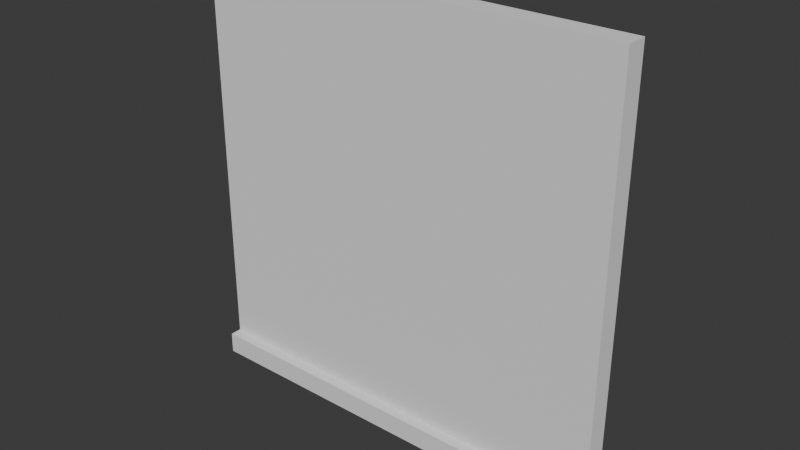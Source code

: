 # Source: wall2x2.blend  (saved by Blender 4.2.66; exported with 4.5.12 LTS)
import bpy
from mathutils import Matrix  # noqa: F401  (used for matrix-valued properties, if any)

bpy.ops.wm.read_factory_settings(use_empty=True)
scene = bpy.context.scene
scene.name = 'Scene'

# ---- collections
col_collection = bpy.data.collections.new('Collection'); scene.collection.children.link(col_collection)

# ---- materials (node trees are filled in below, after node groups)
mat_material = bpy.data.materials.new('Material')
mat_material.alpha_threshold = 0.0
mat_material.use_transparent_shadow = False
mat_material.roughness = 0.5
mat_material.line_color = (0.0, 0.0, 0.0, 1.0)

# ---- material node trees
mat_material.use_nodes = True; mat_material.node_tree.nodes.clear()
_N = mat_material.node_tree.nodes; _L = mat_material.node_tree.links
n0 = _N.new('ShaderNodeOutputMaterial'); n0.name = 'Material Output'; n0.location = (300, 300)
n1 = _N.new('ShaderNodeBsdfPrincipled'); n1.name = 'Principled BSDF'; n1.location = (10, 300)
n1.inputs[2].default_value = 1.0
n1.inputs[3].default_value = 1.45
_L.new(n1.outputs[0], n0.inputs[0])
n0.is_active_output = True

# ---- world
world_world = bpy.data.worlds.new('World'); scene.world = world_world
world_world.use_nodes = True; world_world.node_tree.nodes.clear()
_N = world_world.node_tree.nodes; _L = world_world.node_tree.links
n0 = _N.new('ShaderNodeOutputWorld'); n0.name = 'World Output'; n0.location = (300, 300)
n1 = _N.new('ShaderNodeBackground'); n1.name = 'Background'; n1.location = (10, 300)
n1.inputs[0].default_value = (0.05088, 0.05088, 0.05088, 1.0)
_L.new(n1.outputs[0], n0.inputs[0])
n0.is_active_output = True
world_world.color = (0.05088, 0.05088, 0.05088)
world_world.sun_shadow_jitter_overblur = 0.0

# ---- meshes
me_cube = bpy.data.meshes.new('Cube')
me_cube.from_pydata([(1.0, 1.0, 1.0), (1.0, 1.0, -1.0), (1.0, -1.0, 1.0), (1.0, -1.0, -1.0), (-1.0, 1.0, 1.0), (-1.0, 1.0, -1.0), (-1.0, -1.0, 1.0), (-1.0, -1.0, -1.0)], [], [(0, 4, 6, 2), (3, 2, 6, 7), (7, 6, 4, 5), (5, 1, 3, 7), (1, 0, 2, 3), (5, 4, 0, 1)])
_uv = me_cube.uv_layers.new(name='UVMap')
_uv.uv.foreach_set('vector', [0.625, 0.5, 0.875, 0.5, 0.875, 0.75, 0.625, 0.75, 0.375, 0.75, 0.625, 0.75, 0.625, 1.0, 0.375, 1.0, 0.375, 0.0, 0.625, 0.0, 0.625, 0.25, 0.375, 0.25, 0.125, 0.5, 0.375, 0.5, 0.375, 0.75, 0.125, 0.75, 0.375, 0.5, 0.625, 0.5, 0.625, 0.75, 0.375, 0.75, 0.375, 0.25, 0.625, 0.25, 0.625, 0.5, 0.375, 0.5])
me_cube.materials.append(mat_material)
me_cube.use_mirror_vertex_groups = False
me_cube.update()
me_cube_001 = bpy.data.meshes.new('Cube.001')
me_cube_001.from_pydata([(-1.0, -1.0, -1.0), (-1.0, -1.0, 1.0), (-1.0, 1.0, -1.0), (-1.0, 1.0, 1.0), (1.0, -1.0, -1.0), (1.0, -1.0, 1.0), (1.0, 1.0, -1.0), (1.0, 1.0, 1.0)], [], [(0, 1, 3, 2), (2, 3, 7, 6), (6, 7, 5, 4), (4, 5, 1, 0), (2, 6, 4, 0), (7, 3, 1, 5)])
_uv = me_cube_001.uv_layers.new(name='UVMap')
_uv.uv.foreach_set('vector', [0.375, 0.0, 0.625, 0.0, 0.625, 0.25, 0.375, 0.25, 0.375, 0.25, 0.625, 0.25, 0.625, 0.5, 0.375, 0.5, 0.375, 0.5, 0.625, 0.5, 0.625, 0.75, 0.375, 0.75, 0.375, 0.75, 0.625, 0.75, 0.625, 1.0, 0.375, 1.0, 0.125, 0.5, 0.375, 0.5, 0.375, 0.75, 0.125, 0.75, 0.625, 0.5, 0.875, 0.5, 0.875, 0.75, 0.625, 0.75])
me_cube_001.update()

# ---- objects
ob_cube = bpy.data.objects.new('Cube', me_cube)
ob_cube_001 = bpy.data.objects.new('Cube.001', me_cube_001)
ob_empty = bpy.data.objects.new('Empty', None)

# ---- transforms, parenting, visibility, modifiers, constraints
ob_cube.parent = ob_empty
ob_cube.location = (0.0, 0.0, 0.05)
ob_cube.scale = (1.007, 0.1, 0.05)
ob_cube.lock_rotations_4d = False
ob_cube.empty_display_type = 'ARROWS'
ob_cube.lineart.crease_threshold = 0.0
ob_cube_001.parent = ob_empty
ob_cube_001.location = (0.0, 0.0, 1.0)
ob_cube_001.scale = (1.0, -0.05, 1.0)
ob_empty.location = (0.0, 0.0, 0.0)

# ---- collection membership
col_collection.objects.link(ob_cube)
col_collection.objects.link(ob_cube_001)
col_collection.objects.link(ob_empty)

# ---- scene / render settings (as saved in the file)
scene.frame_start = 1; scene.frame_end = 250; scene.frame_set(1)
scene.render.engine = 'BLENDER_EEVEE_NEXT'
bpy.context.view_layer.update()

# ---- added for rendering (the .blend has no active camera and no usable light): camera, sun
cam_auto = bpy.data.cameras.new('AutoCamera')
cam_auto.lens = 50.0
cam_auto.sensor_width = 36.0
cam_auto.clip_end = 1000.0
ob_auto_camera = bpy.data.objects.new('AutoCamera', cam_auto)
scene.collection.objects.link(ob_auto_camera)
ob_auto_camera.location = (2.63209, -3.15851, 3.10567)
ob_auto_camera.rotation_euler = (1.09748, -7.21219e-08, 0.694738)
scene.camera = ob_auto_camera
light_auto_sun = bpy.data.lights.new('AutoSun', 'SUN')
light_auto_sun.energy = 3.0
light_auto_sun.angle = 0.0523599
ob_auto_sun = bpy.data.objects.new('AutoSun', light_auto_sun)
scene.collection.objects.link(ob_auto_sun)
ob_auto_sun.rotation_euler = (0.872665, 0.174533, 0.523599)
bpy.context.view_layer.update()
